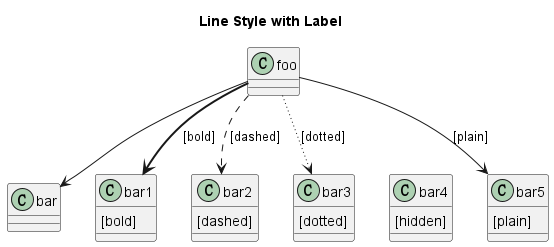

The diagram above was rendered by PlantUML. Its source (embedded in the PNG):
@startuml

title Line Style with Label

' definitions
class foo
class bar
class bar1 
class bar2
class bar3
class bar4
class bar5

' add class members
bar1 : [bold]
bar2 : [dashed]
bar3 : [dotted]
bar4 : [hidden]
bar5 : [plain]

' relationships
foo --> bar : ""
' question: how to keep it empty?
foo -[bold]-> bar1 : [bold]
foo -[dashed]-> bar2 : [dashed]
foo -[dotted]-> bar3 : [dotted]
foo -[hidden]-> bar4 : [hidden]
foo -[plain]-> bar5 : [plain]

@enduml